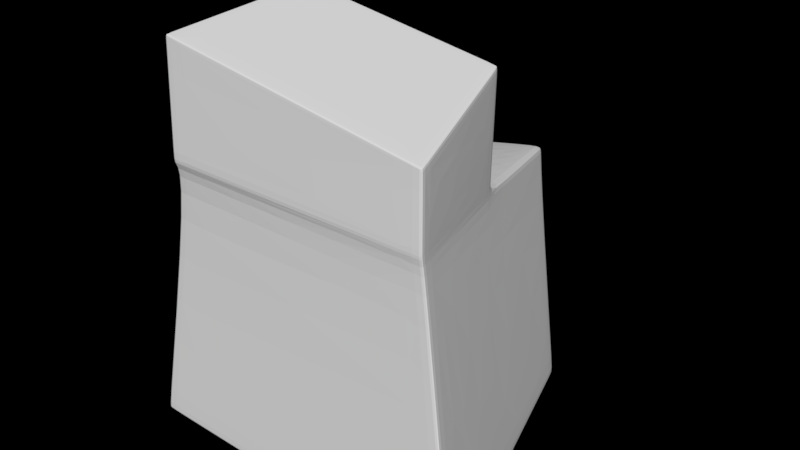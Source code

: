 # Source: Roca_L_6.blend  (saved by Blender 2.79.0; exported with 4.5.12 LTS)
import bpy
from mathutils import Matrix  # noqa: F401  (used for matrix-valued properties, if any)

bpy.ops.wm.read_factory_settings(use_empty=True)
scene = bpy.context.scene
scene.name = 'Scene'

# ---- collections
col_collection_1 = bpy.data.collections.new('Collection 1'); scene.collection.children.link(col_collection_1)

# ---- world
world_world = bpy.data.worlds.new('World'); scene.world = world_world
world_world.use_nodes = True; world_world.node_tree.nodes.clear()
_N = world_world.node_tree.nodes; _L = world_world.node_tree.links
n0 = _N.new('ShaderNodeOutputWorld'); n0.name = 'World Output'; n0.location = (300, 300)
n0.is_active_output = True
world_world.color = (0.05088, 0.05088, 0.05088)
world_world.use_sun_shadow = False
world_world.sun_shadow_jitter_overblur = 0.0
world_world.cycles.sampling_method = 'MANUAL'

# ---- meshes
me_cube = bpy.data.meshes.new('Cube')
me_cube.from_pydata([(-1.287, -1.033, -1.003), (-1.0, -1.0, 1.0), (-0.7344, 1.117, -1.003), (-0.5825, 1.088, 0.6159), (1.306, -1.094, -1.003), (1.0, -1.0, 1.0), (0.5936, 1.117, -1.003), (0.4501, 1.004, 0.8528), (-1.287, -1.033, -0.9653), (-0.7344, 1.117, -0.9653), (0.5936, 1.117, -0.9653), (1.306, -1.094, -0.9653), (-0.6901, 1.117, -1.003), (-0.5496, 1.089, 0.6244), (-1.243, -1.035, -1.003), (-0.9659, -1.0, 1.0), (-1.243, -1.035, -0.9653), (-0.6901, 1.117, -0.9653), (0.393, 1.004, 0.8513), (1.232, -1.093, -1.003), (0.5195, 1.117, -0.9653), (0.5195, 1.117, -1.003), (0.9429, -1.0, 1.0), (1.232, -1.093, -0.9653), (-0.9981, -0.9245, 0.8568), (-0.5608, 1.063, 0.5214), (0.4495, 0.9913, 0.7279), (1.001, -0.9714, 0.8568), (-0.964, -0.9253, 0.8568), (-0.5276, 1.064, 0.5291), (0.9442, -0.9701, 0.8568), (0.3924, 0.9913, 0.7279), (-0.743, 1.082, -1.003), (-0.5897, 1.057, 0.6211), (0.6048, 1.082, -1.003), (0.4586, 0.9727, 0.8557), (0.6048, 1.082, -0.9653), (-0.743, 1.082, -0.9653), (-0.5567, 1.059, 0.6296), (-0.6988, 1.082, -1.003), (0.4015, 0.9727, 0.8543), (0.5307, 1.082, -1.003), (0.4581, 0.9602, 0.7306), (-0.5679, 1.032, 0.5268), (-1.278, -1.001, -1.003), (0.9921, -0.9711, 1.0), (1.297, -1.062, -0.9653), (-0.7874, 0.006798, 0.9752), (-1.234, -1.003, -1.003), (-0.9659, -0.9996, 1.017), (1.223, -1.06, -1.003), (0.9941, -0.9424, 0.8568), (-0.9939, -0.9711, 1.0), (1.297, -1.062, -1.003), (-1.278, -1.001, -0.9653), (-0.9913, -0.8958, 0.8568), (-0.7886, 0.006429, 0.9095), (0.9511, -0.0009048, -1.003), (-1.011, -0.0009048, -0.9653), (-0.7874, -0.006072, 0.8153), (-1.011, -0.0009048, -1.003), (0.7234, 0.006429, 0.9469), (0.9511, -0.0009048, -0.9653), (-0.7546, 0.006429, 0.9103), (-0.9665, -0.0009048, -1.003), (0.6663, 0.006429, 0.9455), (0.877, -0.0009048, -1.003), (0.7251, -0.006072, 0.8153), (0.9655, -0.9406, 1.51), (0.9722, -0.9686, 1.502), (-0.9686, -0.9686, 1.815), (-1.002, -0.9686, 1.821), (0.9159, -0.9686, 1.511), (-0.9614, -0.9406, 1.821), (0.9091, -0.9406, 1.519), (0.7326, 0.01872, 1.743), (-0.7269, 0.01872, 1.978), (0.6762, 0.01872, 1.752), (-0.9951, -0.9406, 1.826), (-0.7606, 0.01872, 1.984), (-0.9939, -0.9708, 1.017), (0.9429, -0.9996, 1.017), (1.0, -0.9996, 1.017), (0.668, 0.006798, 0.9752), (-0.7533, 0.006798, 0.9752), (0.7251, 0.006798, 0.9752), (0.9921, -0.9708, 1.017), (-1.0, -0.9996, 1.017), (-0.998, -0.9365, 1.808), (0.9693, -0.9645, 1.484), (-0.7299, 0.02283, 1.96), (0.7297, 0.02283, 1.725), (-1.005, -0.9645, 1.802), (-0.9715, -0.9645, 1.797), (-0.7635, 0.02283, 1.965), (0.9129, -0.9645, 1.493), (0.6733, 0.02283, 1.734), (0.9626, -0.9365, 1.492), (-1.016, -0.02403, -1.003), (0.7308, -0.01445, 0.9589), (0.9585, -0.02403, -0.9653), (-0.9722, -0.02403, -1.003), (0.8844, -0.02403, -1.003), (0.7308, -0.02668, 0.8162), (-0.7918, -0.01445, 0.9589), (0.9585, -0.02403, -1.003), (-1.016, -0.02403, -0.9653), (-0.7918, -0.02668, 0.8162), (0.7376, -0.001772, 1.738), (-0.7319, -0.001773, 1.975), (0.6812, -0.001772, 1.747), (-0.7656, -0.001773, 1.98), (-0.7918, -0.01408, 0.9761), (0.7308, -0.01408, 0.9761), (-0.7685, 0.002347, 1.962), (0.7347, 0.002347, 1.72)], [], [(43, 33, 3, 25), (31, 18, 7, 26), (51, 45, 5, 27), (28, 15, 1, 24), (50, 53, 4, 19), (115, 91, 75, 108), (14, 16, 8, 0), (53, 46, 11, 4), (21, 20, 10, 6), (32, 37, 9, 2), (2, 9, 17, 12), (19, 23, 16, 14), (90, 94, 79, 76), (44, 48, 14, 0), (30, 22, 15, 28), (25, 3, 13, 29), (27, 5, 22, 30), (93, 95, 72, 70), (4, 11, 23, 19), (12, 17, 20, 21), (48, 50, 19, 14), (29, 13, 18, 31), (17, 29, 31, 20), (11, 27, 30, 23), (9, 25, 29, 17), (23, 30, 28, 16), (16, 28, 24, 8), (46, 51, 27, 11), (20, 31, 26, 10), (37, 43, 25, 9), (58, 59, 43, 37), (10, 26, 42, 36), (12, 21, 41, 39), (7, 18, 40, 35), (2, 12, 39, 32), (18, 13, 38, 40), (60, 58, 37, 32), (6, 10, 36, 34), (13, 3, 33, 38), (21, 6, 34, 41), (26, 7, 35, 42), (59, 56, 33, 43), (24, 1, 52, 55), (0, 8, 54, 44), (8, 24, 55, 54), (100, 103, 51, 46), (101, 102, 50, 48), (114, 88, 78, 111), (98, 101, 48, 44), (95, 89, 69, 72), (105, 100, 46, 53), (96, 90, 76, 77), (102, 105, 53, 50), (103, 99, 45, 51), (42, 35, 61, 67), (41, 34, 57, 66), (38, 33, 56, 63), (34, 36, 62, 57), (40, 38, 63, 65), (32, 39, 64, 60), (35, 40, 65, 61), (39, 41, 66, 64), (36, 42, 67, 62), (107, 104, 56, 59), (98, 106, 58, 60), (106, 107, 59, 58), (73, 78, 71, 70), (74, 73, 70, 72), (68, 74, 72, 69), (108, 110, 74, 68), (110, 109, 73, 74), (109, 111, 78, 73), (91, 96, 77, 75), (88, 92, 71, 78), (92, 93, 70, 71), (89, 97, 68, 69), (5, 45, 86, 82), (1, 15, 49, 87), (52, 1, 87, 80), (61, 65, 83, 85), (65, 63, 84, 83), (22, 5, 82, 81), (104, 52, 80, 112), (15, 22, 81, 49), (63, 56, 47, 84), (99, 61, 85, 113), (82, 86, 97, 89), (87, 49, 93, 92), (80, 87, 92, 88), (85, 83, 96, 91), (83, 84, 90, 96), (81, 82, 89, 95), (112, 80, 88, 114), (49, 81, 95, 93), (84, 47, 94, 90), (113, 85, 91, 115), (86, 113, 115, 97), (47, 112, 114, 94), (45, 99, 113, 86), (56, 104, 112, 47), (76, 79, 111, 109), (77, 76, 109, 110), (75, 77, 110, 108), (54, 55, 107, 106), (44, 54, 106, 98), (55, 52, 104, 107), (67, 61, 99, 103), (66, 57, 105, 102), (57, 62, 100, 105), (60, 64, 101, 98), (94, 114, 111, 79), (64, 66, 102, 101), (62, 67, 103, 100), (97, 115, 108, 68)])
me_cube.use_remesh_preserve_volume = False
me_cube.use_remesh_preserve_attributes = False
me_cube.use_mirror_vertex_groups = False
me_cube.update()

# ---- objects
ob_roca_l = bpy.data.objects.new('Roca_L', me_cube)

# ---- transforms, parenting, visibility, modifiers, constraints
ob_roca_l.location = (0.0, 0.0, 1.04)
ob_roca_l.lineart.crease_threshold = 0.0
_m = ob_roca_l.modifiers.new('Subsurf', 'SUBSURF')
_m.uv_smooth = 'PRESERVE_CORNERS'
_m.quality = 2
_m.show_only_control_edges = False
_m = ob_roca_l.modifiers.new('Decimate', 'DECIMATE')
_m.ratio = 0.4085

# ---- collection membership
col_collection_1.objects.link(ob_roca_l)

# ---- scene / render settings (as saved in the file)
scene.frame_start = 1; scene.frame_end = 250; scene.frame_set(4)
scene.render.engine = 'CYCLES'
scene.render.resolution_percentage = 50
scene.render.dither_intensity = 0.0
scene.cycles.use_denoising = False
scene.cycles.samples = 128
scene.cycles.sampling_pattern = 'TABULATED_SOBOL'
scene.cycles.use_adaptive_sampling = False
scene.cycles.use_light_tree = False
scene.cycles.blur_glossy = 0.0
scene.cycles.sample_clamp_indirect = 0.0
scene.view_settings.view_transform = 'Standard'
bpy.context.view_layer.update()

# ---- added for rendering (the .blend has no active camera and no usable light): camera, sun
cam_auto = bpy.data.cameras.new('AutoCamera')
cam_auto.lens = 50.0
cam_auto.sensor_width = 36.0
cam_auto.clip_end = 1000.0
ob_auto_camera = bpy.data.objects.new('AutoCamera', cam_auto)
scene.collection.objects.link(ob_auto_camera)
ob_auto_camera.location = (4.17373, -4.98859, 4.86117)
ob_auto_camera.rotation_euler = (1.09748, -7.21219e-08, 0.694738)
scene.camera = ob_auto_camera
light_auto_sun = bpy.data.lights.new('AutoSun', 'SUN')
light_auto_sun.energy = 3.0
light_auto_sun.angle = 0.0523599
ob_auto_sun = bpy.data.objects.new('AutoSun', light_auto_sun)
scene.collection.objects.link(ob_auto_sun)
ob_auto_sun.rotation_euler = (0.872665, 0.174533, 0.523599)
bpy.context.view_layer.update()
